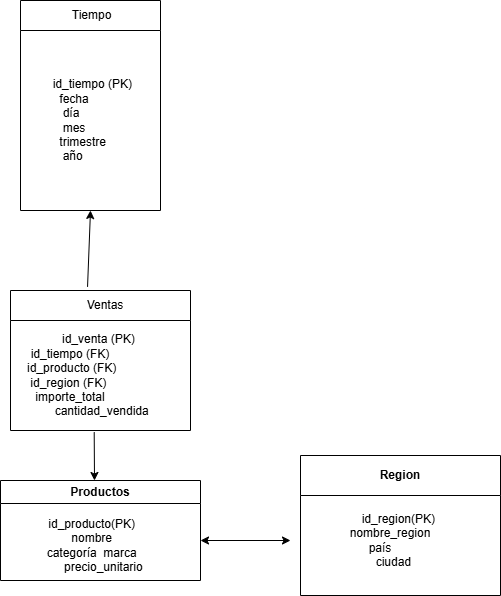

The diagram above was exported from draw.io. Its source (the exported page's mxGraphModel, read from the mxfile embedded in the PNG):
<mxGraphModel dx="1327" dy="819" grid="1" gridSize="10" guides="1" tooltips="1" connect="1" arrows="1" fold="1" page="1" pageScale="1" pageWidth="827" pageHeight="1169" math="0" shadow="0">
  <root>
    <mxCell id="0" />
    <mxCell id="1" parent="0" />
    <mxCell id="YfUDid0UYWJOsxT_P6Tj-2" value="&amp;nbsp;Tiempo" style="swimlane;fontStyle=0;childLayout=stackLayout;horizontal=1;startSize=30;horizontalStack=0;resizeParent=1;resizeParentMax=0;resizeLast=0;collapsible=1;marginBottom=0;whiteSpace=wrap;html=1;" vertex="1" parent="1">
      <mxGeometry x="130" y="70" width="140" height="210" as="geometry" />
    </mxCell>
    <mxCell id="YfUDid0UYWJOsxT_P6Tj-5" value="&lt;div&gt;&amp;nbsp; &amp;nbsp; &amp;nbsp; &amp;nbsp; id_tiempo (PK)&lt;/div&gt;&lt;div&gt;&amp;nbsp; &amp;nbsp; &amp;nbsp; &amp;nbsp; &amp;nbsp; fecha&amp;nbsp; &amp;nbsp; &amp;nbsp; &amp;nbsp; &amp;nbsp;&lt;/div&gt;&lt;div&gt;&amp;nbsp; &amp;nbsp; &amp;nbsp; &amp;nbsp; &amp;nbsp; &amp;nbsp;día&amp;nbsp; &amp;nbsp; &amp;nbsp; &amp;nbsp; &amp;nbsp; &amp;nbsp;&amp;nbsp;&lt;/div&gt;&lt;div&gt;&amp;nbsp; &amp;nbsp; &amp;nbsp; &amp;nbsp; &amp;nbsp; &amp;nbsp;mes&amp;nbsp; &amp;nbsp; &amp;nbsp; &amp;nbsp; &amp;nbsp; &amp;nbsp;&amp;nbsp;&lt;/div&gt;&lt;div&gt;&amp;nbsp; &amp;nbsp; &amp;nbsp; &amp;nbsp; &amp;nbsp; trimestre&amp;nbsp; &amp;nbsp; &amp;nbsp;&lt;/div&gt;&lt;div&gt;&amp;nbsp; &amp;nbsp; &amp;nbsp; &amp;nbsp; &amp;nbsp; &amp;nbsp;año&amp;nbsp; &amp;nbsp;&lt;/div&gt;" style="text;strokeColor=none;fillColor=none;align=left;verticalAlign=middle;spacingLeft=4;spacingRight=4;overflow=hidden;points=[[0,0.5],[1,0.5]];portConstraint=eastwest;rotatable=0;whiteSpace=wrap;html=1;" vertex="1" parent="YfUDid0UYWJOsxT_P6Tj-2">
      <mxGeometry y="30" width="140" height="180" as="geometry" />
    </mxCell>
    <mxCell id="YfUDid0UYWJOsxT_P6Tj-7" value="&amp;nbsp; &amp;nbsp; &amp;nbsp;Ventas&amp;nbsp;&amp;nbsp;" style="swimlane;fontStyle=0;childLayout=stackLayout;horizontal=1;startSize=30;horizontalStack=0;resizeParent=1;resizeParentMax=0;resizeLast=0;collapsible=1;marginBottom=0;whiteSpace=wrap;html=1;" vertex="1" parent="1">
      <mxGeometry x="120" y="360" width="180" height="140" as="geometry" />
    </mxCell>
    <mxCell id="YfUDid0UYWJOsxT_P6Tj-11" value="&lt;div&gt;&amp;nbsp;id_venta (PK)&amp;nbsp;&amp;nbsp;&lt;/div&gt;&lt;div&gt;&amp;nbsp;id_tiempo (FK)&amp;nbsp; &amp;nbsp; &amp;nbsp; &amp;nbsp; &amp;nbsp; &amp;nbsp; &amp;nbsp; &amp;nbsp; &amp;nbsp; &amp;nbsp;&lt;/div&gt;&lt;div&gt;&amp;nbsp;id_producto (FK)&amp;nbsp; &amp;nbsp; &amp;nbsp; &amp;nbsp; &amp;nbsp; &amp;nbsp; &amp;nbsp; &amp;nbsp; &amp;nbsp;&amp;nbsp;&lt;/div&gt;&lt;div&gt;&amp;nbsp;id_region (FK)&amp;nbsp; &amp;nbsp; &amp;nbsp; &amp;nbsp; &amp;nbsp; &amp;nbsp; &amp;nbsp; &amp;nbsp; &amp;nbsp; &amp;nbsp;&amp;nbsp;&lt;/div&gt;&lt;div&gt;&amp;nbsp;importe_total&amp;nbsp; &amp;nbsp; &amp;nbsp; &amp;nbsp; &amp;nbsp; &amp;nbsp; &amp;nbsp; &amp;nbsp; &amp;nbsp; &amp;nbsp; &amp;nbsp;&lt;span style=&quot;background-color: transparent; color: light-dark(rgb(0, 0, 0), rgb(255, 255, 255));&quot;&gt;&amp;nbsp;cantidad_vendida&amp;nbsp;&lt;/span&gt;&lt;/div&gt;" style="text;html=1;whiteSpace=wrap;strokeColor=none;fillColor=none;align=center;verticalAlign=middle;rounded=0;" vertex="1" parent="YfUDid0UYWJOsxT_P6Tj-7">
      <mxGeometry y="30" width="180" height="110" as="geometry" />
    </mxCell>
    <mxCell id="YfUDid0UYWJOsxT_P6Tj-12" value="" style="endArrow=classic;html=1;rounded=0;exitX=0.428;exitY=-0.026;exitDx=0;exitDy=0;exitPerimeter=0;" edge="1" parent="1" source="YfUDid0UYWJOsxT_P6Tj-7">
      <mxGeometry width="50" height="50" relative="1" as="geometry">
        <mxPoint x="150" y="330" as="sourcePoint" />
        <mxPoint x="200" y="280" as="targetPoint" />
      </mxGeometry>
    </mxCell>
    <mxCell id="YfUDid0UYWJOsxT_P6Tj-13" value="" style="endArrow=classic;html=1;rounded=0;exitX=0.465;exitY=1.015;exitDx=0;exitDy=0;exitPerimeter=0;" edge="1" parent="1" source="YfUDid0UYWJOsxT_P6Tj-11">
      <mxGeometry width="50" height="50" relative="1" as="geometry">
        <mxPoint x="390" y="450" as="sourcePoint" />
        <mxPoint x="204" y="550" as="targetPoint" />
      </mxGeometry>
    </mxCell>
    <mxCell id="YfUDid0UYWJOsxT_P6Tj-18" value="Productos" style="swimlane;whiteSpace=wrap;html=1;" vertex="1" parent="1">
      <mxGeometry x="110" y="550" width="200" height="100" as="geometry" />
    </mxCell>
    <mxCell id="YfUDid0UYWJOsxT_P6Tj-19" value="&lt;div&gt;&amp;nbsp; &amp;nbsp; &amp;nbsp; &amp;nbsp; &amp;nbsp; &amp;nbsp;id_producto(PK)&lt;/div&gt;&lt;div&gt;&amp;nbsp; &amp;nbsp; nombre&amp;nbsp; &amp;nbsp; &amp;nbsp;&amp;nbsp;&lt;span style=&quot;background-color: transparent; color: light-dark(rgb(0, 0, 0), rgb(255, 255, 255));&quot;&gt;&amp;nbsp;categoría&amp;nbsp;&amp;nbsp;&lt;/span&gt;&lt;span style=&quot;background-color: transparent; color: light-dark(rgb(0, 0, 0), rgb(255, 255, 255));&quot;&gt;marca&amp;nbsp;&amp;nbsp;&lt;/span&gt;&lt;/div&gt;&lt;div&gt;&amp;nbsp; &amp;nbsp; &amp;nbsp; &amp;nbsp; precio_unitario&lt;/div&gt;" style="text;html=1;whiteSpace=wrap;strokeColor=none;fillColor=none;align=center;verticalAlign=middle;rounded=0;" vertex="1" parent="YfUDid0UYWJOsxT_P6Tj-18">
      <mxGeometry x="60" y="45" width="60" height="25" as="geometry" />
    </mxCell>
    <mxCell id="YfUDid0UYWJOsxT_P6Tj-20" value="" style="endArrow=classic;startArrow=classic;html=1;rounded=0;" edge="1" parent="1">
      <mxGeometry width="50" height="50" relative="1" as="geometry">
        <mxPoint x="310" y="610" as="sourcePoint" />
        <mxPoint x="400" y="610" as="targetPoint" />
      </mxGeometry>
    </mxCell>
    <mxCell id="YfUDid0UYWJOsxT_P6Tj-21" value="Region" style="swimlane;whiteSpace=wrap;html=1;startSize=40;" vertex="1" parent="1">
      <mxGeometry x="410" y="525" width="200" height="140" as="geometry" />
    </mxCell>
    <mxCell id="YfUDid0UYWJOsxT_P6Tj-23" value="&lt;div&gt;&amp;nbsp; &amp;nbsp; &amp;nbsp;id_region(PK)&lt;/div&gt;&lt;div&gt;&amp;nbsp;&lt;span style=&quot;background-color: transparent; color: light-dark(rgb(0, 0, 0), rgb(255, 255, 255));&quot;&gt;&amp;nbsp;nombre_region&amp;nbsp;&amp;nbsp;&lt;/span&gt;&lt;/div&gt;&lt;div&gt;&lt;span style=&quot;background-color: transparent; color: light-dark(rgb(0, 0, 0), rgb(255, 255, 255));&quot;&gt;&amp;nbsp;país&amp;nbsp; &amp;nbsp; &amp;nbsp; &amp;nbsp; &amp;nbsp;&amp;nbsp;&lt;/span&gt;&lt;span style=&quot;background-color: transparent; color: light-dark(rgb(0, 0, 0), rgb(255, 255, 255));&quot;&gt;&amp;nbsp;ciudad&amp;nbsp;&lt;/span&gt;&lt;/div&gt;" style="text;html=1;whiteSpace=wrap;strokeColor=none;fillColor=none;align=center;verticalAlign=middle;rounded=0;" vertex="1" parent="YfUDid0UYWJOsxT_P6Tj-21">
      <mxGeometry x="60" y="70" width="60" height="30" as="geometry" />
    </mxCell>
  </root>
</mxGraphModel>